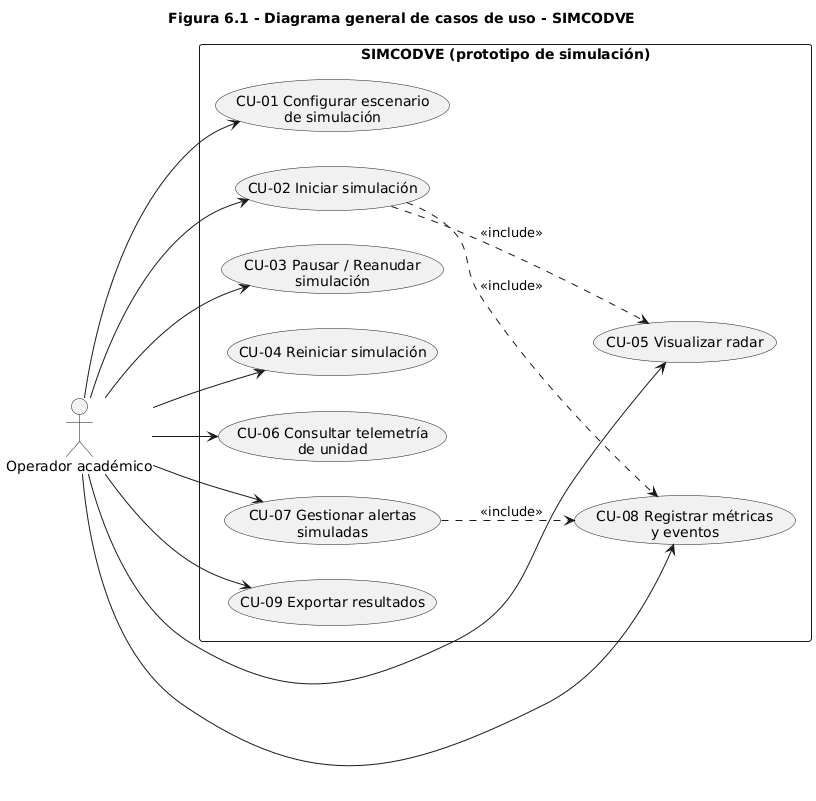

The diagram above was rendered by PlantUML. Its source (embedded in the PNG):
@startuml casos_uso
title Figura 6.1 - Diagrama general de casos de uso - SIMCODVE
left to right direction
skinparam shadowing false
skinparam defaultFontName Arial

actor "Operador académico" as Op

rectangle "SIMCODVE (prototipo de simulación)" {
  usecase "CU-01 Configurar escenario\nde simulación" as CU1
  usecase "CU-02 Iniciar simulación" as CU2
  usecase "CU-03 Pausar / Reanudar\nsimulación" as CU3
  usecase "CU-04 Reiniciar simulación" as CU4
  usecase "CU-05 Visualizar radar" as CU5
  usecase "CU-06 Consultar telemetría\nde unidad" as CU6
  usecase "CU-07 Gestionar alertas\nsimuladas" as CU7
  usecase "CU-08 Registrar métricas\ny eventos" as CU8
  usecase "CU-09 Exportar resultados" as CU9
}

Op --> CU1
Op --> CU2
Op --> CU3
Op --> CU4
Op --> CU5
Op --> CU6
Op --> CU7
Op --> CU8
Op --> CU9

CU2 ..> CU5 : <<include>>
CU2 ..> CU8 : <<include>>
CU7 ..> CU8 : <<include>>
@enduml